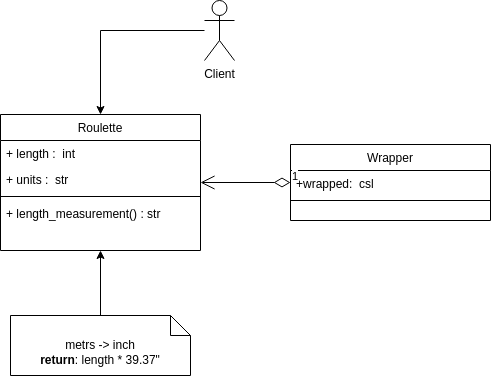

The diagram above was exported from draw.io. Its source (the exported page's mxGraphModel, read from the mxfile embedded in the PNG):
<mxGraphModel dx="1137" dy="646" grid="1" gridSize="10" guides="1" tooltips="1" connect="1" arrows="1" fold="1" page="1" pageScale="1" pageWidth="827" pageHeight="1169" math="0" shadow="0">
  <root>
    <mxCell id="WIyWlLk6GJQsqaUBKTNV-0" />
    <mxCell id="WIyWlLk6GJQsqaUBKTNV-1" parent="WIyWlLk6GJQsqaUBKTNV-0" />
    <mxCell id="zkfFHV4jXpPFQw0GAbJ--17" value="Roulette" style="swimlane;fontStyle=0;align=center;verticalAlign=top;childLayout=stackLayout;horizontal=1;startSize=26;horizontalStack=0;resizeParent=1;resizeLast=0;collapsible=1;marginBottom=0;rounded=0;shadow=0;strokeWidth=1;" parent="WIyWlLk6GJQsqaUBKTNV-1" vertex="1">
      <mxGeometry x="180" y="324" width="200" height="136" as="geometry">
        <mxRectangle x="550" y="140" width="160" height="26" as="alternateBounds" />
      </mxGeometry>
    </mxCell>
    <mxCell id="EdVBV2xrkNSvhdvi7-qg-2" value="+ length :  int" style="text;align=left;verticalAlign=top;spacingLeft=4;spacingRight=4;overflow=hidden;rotatable=0;points=[[0,0.5],[1,0.5]];portConstraint=eastwest;" parent="zkfFHV4jXpPFQw0GAbJ--17" vertex="1">
      <mxGeometry y="26" width="200" height="26" as="geometry" />
    </mxCell>
    <mxCell id="fDEayQovqjBlas0FKkKY-11" value="+ units :  str" style="text;align=left;verticalAlign=top;spacingLeft=4;spacingRight=4;overflow=hidden;rotatable=0;points=[[0,0.5],[1,0.5]];portConstraint=eastwest;" vertex="1" parent="zkfFHV4jXpPFQw0GAbJ--17">
      <mxGeometry y="52" width="200" height="26" as="geometry" />
    </mxCell>
    <mxCell id="zkfFHV4jXpPFQw0GAbJ--23" value="" style="line;html=1;strokeWidth=1;align=left;verticalAlign=middle;spacingTop=-1;spacingLeft=3;spacingRight=3;rotatable=0;labelPosition=right;points=[];portConstraint=eastwest;" parent="zkfFHV4jXpPFQw0GAbJ--17" vertex="1">
      <mxGeometry y="78" width="200" height="8" as="geometry" />
    </mxCell>
    <mxCell id="zkfFHV4jXpPFQw0GAbJ--24" value="+ length_measurement() : str" style="text;align=left;verticalAlign=top;spacingLeft=4;spacingRight=4;overflow=hidden;rotatable=0;points=[[0,0.5],[1,0.5]];portConstraint=eastwest;" parent="zkfFHV4jXpPFQw0GAbJ--17" vertex="1">
      <mxGeometry y="86" width="200" height="26" as="geometry" />
    </mxCell>
    <mxCell id="93sz7sGIfQqrH8u8C4HD-31" style="edgeStyle=orthogonalEdgeStyle;rounded=0;orthogonalLoop=1;jettySize=auto;html=1;" parent="WIyWlLk6GJQsqaUBKTNV-1" source="93sz7sGIfQqrH8u8C4HD-26" target="zkfFHV4jXpPFQw0GAbJ--17" edge="1">
      <mxGeometry relative="1" as="geometry" />
    </mxCell>
    <mxCell id="93sz7sGIfQqrH8u8C4HD-26" value="Client" style="shape=umlActor;verticalLabelPosition=bottom;verticalAlign=top;html=1;" parent="WIyWlLk6GJQsqaUBKTNV-1" vertex="1">
      <mxGeometry x="384" y="210" width="30" height="60" as="geometry" />
    </mxCell>
    <mxCell id="fDEayQovqjBlas0FKkKY-13" style="edgeStyle=orthogonalEdgeStyle;rounded=0;orthogonalLoop=1;jettySize=auto;html=1;" edge="1" parent="WIyWlLk6GJQsqaUBKTNV-1" source="fDEayQovqjBlas0FKkKY-12" target="zkfFHV4jXpPFQw0GAbJ--17">
      <mxGeometry relative="1" as="geometry" />
    </mxCell>
    <mxCell id="fDEayQovqjBlas0FKkKY-12" value="&lt;br&gt;metrs -&amp;gt;&amp;nbsp;inch&lt;br&gt;&lt;b&gt;return&lt;/b&gt;:&amp;nbsp;length * 39.37&quot;" style="shape=note;size=20;whiteSpace=wrap;html=1;" vertex="1" parent="WIyWlLk6GJQsqaUBKTNV-1">
      <mxGeometry x="190" y="525" width="180" height="60" as="geometry" />
    </mxCell>
    <mxCell id="fDEayQovqjBlas0FKkKY-14" value="Wrapper" style="swimlane;fontStyle=0;align=center;verticalAlign=top;childLayout=stackLayout;horizontal=1;startSize=26;horizontalStack=0;resizeParent=1;resizeLast=0;collapsible=1;marginBottom=0;rounded=0;shadow=0;strokeWidth=1;" vertex="1" parent="WIyWlLk6GJQsqaUBKTNV-1">
      <mxGeometry x="470" y="354" width="200" height="76" as="geometry">
        <mxRectangle x="550" y="140" width="160" height="26" as="alternateBounds" />
      </mxGeometry>
    </mxCell>
    <mxCell id="fDEayQovqjBlas0FKkKY-15" value="+wrapped:  csl" style="text;align=left;verticalAlign=top;spacingLeft=4;spacingRight=4;overflow=hidden;rotatable=0;points=[[0,0.5],[1,0.5]];portConstraint=eastwest;" vertex="1" parent="fDEayQovqjBlas0FKkKY-14">
      <mxGeometry y="26" width="200" height="26" as="geometry" />
    </mxCell>
    <mxCell id="fDEayQovqjBlas0FKkKY-17" value="" style="line;html=1;strokeWidth=1;align=left;verticalAlign=middle;spacingTop=-1;spacingLeft=3;spacingRight=3;rotatable=0;labelPosition=right;points=[];portConstraint=eastwest;" vertex="1" parent="fDEayQovqjBlas0FKkKY-14">
      <mxGeometry y="52" width="200" height="8" as="geometry" />
    </mxCell>
    <mxCell id="fDEayQovqjBlas0FKkKY-25" value="1" style="endArrow=open;html=1;endSize=12;startArrow=diamondThin;startSize=14;startFill=0;edgeStyle=orthogonalEdgeStyle;align=left;verticalAlign=bottom;rounded=0;" edge="1" parent="WIyWlLk6GJQsqaUBKTNV-1" source="fDEayQovqjBlas0FKkKY-14" target="zkfFHV4jXpPFQw0GAbJ--17">
      <mxGeometry x="-1" y="3" relative="1" as="geometry">
        <mxPoint x="500" y="470" as="sourcePoint" />
        <mxPoint x="660" y="470" as="targetPoint" />
      </mxGeometry>
    </mxCell>
  </root>
</mxGraphModel>